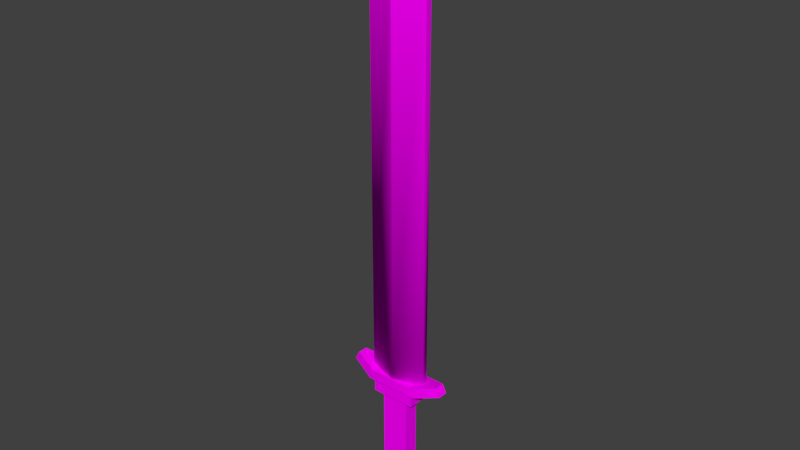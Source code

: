 # Source: SF_Wep_Human_Greatsword_01_1.fbx.blend  (saved by Blender 2.79.0; exported with 4.5.12 LTS)
import bpy
from mathutils import Matrix  # noqa: F401  (used for matrix-valued properties, if any)

bpy.ops.wm.read_factory_settings(use_empty=True)
scene = bpy.context.scene
scene.name = 'Scene'

# ---- collections
col_collection_1 = bpy.data.collections.new('Collection 1'); scene.collection.children.link(col_collection_1)

# ---- images (referenced by path relative to the original .blend; pixels are not part of the script)
import os
ASSET_DIR = os.environ.get("B2B_ASSET_DIR", "")  # directory of the original .blend (textures are referenced by path, not embedded)
HERE = os.path.dirname(os.path.abspath(__file__))  # packed textures are extracted next to this script under _unpacked/

def load_image(name, relpath, width, height, colorspace="sRGB"):
    """Load a texture the original file referenced (path relative to the .blend, or extracted next to this script)."""
    p = next((c for c in (os.path.join(HERE, relpath), os.path.join(ASSET_DIR, relpath)) if relpath and os.path.exists(c)), "")
    if p:
        img = bpy.data.images.load(p, check_existing=True)
        img.name = name
    else:  # same state as the original file: an image datablock whose file is absent (Cycles renders it pink)
        img = bpy.data.images.new(name, width, height)
        img.source = "FILE"
        img.filepath = "//" + (relpath or name)
    img.colorspace_settings.name = colorspace
    return img
img_file1 = load_image('file1', 'Medieval_Texture.psd', 1024, 1024, 'sRGB')

# ---- materials (node trees are filled in below, after node groups)
mat_lambert1 = bpy.data.materials.new('lambert1')
mat_lambert1.alpha_threshold = 0.0
mat_lambert1.diffuse_color = (1.0, 1.0, 1.0, 1.0)
mat_lambert1.roughness = 0.5

# ---- material node trees
mat_lambert1.use_nodes = True; mat_lambert1.node_tree.nodes.clear()
_N = mat_lambert1.node_tree.nodes; _L = mat_lambert1.node_tree.links
n0 = _N.new('ShaderNodeOutputMaterial'); n0.name = 'Material Output'; n0.location = (1200, 880)
n0.label = 'Material Out'
n1 = _N.new('ShaderNodeAddShader'); n1.name = 'Add Shader'; n1.location = (1000, 880)
n1.label = 'Shader Add Refl'
n2 = _N.new('ShaderNodeAddShader'); n2.name = 'Add Shader.001'; n2.location = (800, 880)
n2.label = 'Shader Add Spec'
n3 = _N.new('ShaderNodeBsdfRefraction'); n3.name = 'Refraction BSDF'; n3.location = (1200, 220)
n3.label = 'Refl BSDF'
n3.mute = True
n4 = _N.new('ShaderNodeMix'); n4.name = 'Mix'; n4.location = (1000, 220)
n4.label = 'Mix Color/Refl'
n4.data_type = 'RGBA'
n4.blend_type = 'MULTIPLY'
n4.inputs[0].default_value = 1.0
n4.inputs[6].default_value = (1.0, 1.0, 1.0, 1.0)
n4.inputs[7].default_value = (0.0, 0.0, 0.0, 0.0)
n5 = _N.new('ShaderNodeMixShader'); n5.name = 'Mix Shader'; n5.location = (600, 880)
n5.label = 'Shader Mix Alpha'
n6 = _N.new('ShaderNodeBsdfTransparent'); n6.name = 'Transparent BSDF'; n6.location = (400, 880)
n6.label = 'Alpha BSDF'
n6.mute = True
n7 = _N.new('ShaderNodeMix'); n7.name = 'Mix.001'; n7.location = (200, 1100)
n7.label = 'Mix Color/Alpha'
n7.data_type = 'RGBA'
n7.blend_type = 'MULTIPLY'
n7.inputs[0].default_value = 1.0
n7.inputs[6].default_value = (1.0, 1.0, 1.0, 1.0)
n7.inputs[7].default_value = (1.0, 1.0, 1.0, 1.0)
n8 = _N.new('ShaderNodeBsdfDiffuse'); n8.name = 'Diffuse BSDF'; n8.location = (400, 660)
n8.label = 'Diff BSDF'
n9 = _N.new('ShaderNodeMix'); n9.name = 'Mix.002'; n9.location = (200, 660)
n9.label = 'Mix Color/Diffuse'
n9.data_type = 'RGBA'
n9.blend_type = 'MULTIPLY'
n9.inputs[0].default_value = 1.0
n9.inputs[6].default_value = (1.0, 1.0, 1.0, 1.0)
n10 = _N.new('ShaderNodeBsdfAnisotropic'); n10.name = 'Glossy BSDF'; n10.location = (400, 220)
n10.label = 'Spec BSDF'
n10.distribution = 'GGX'
n11 = _N.new('ShaderNodeMix'); n11.name = 'Mix.003'; n11.location = (200, 220)
n11.label = 'Mix Color/Spec'
n11.data_type = 'RGBA'
n11.blend_type = 'MULTIPLY'
n11.inputs[0].default_value = 1.0
n11.inputs[7].default_value = (0.0, 0.0, 0.0, 1.0)
n12 = _N.new('ShaderNodeMix'); n12.name = 'Mix.004'; n12.location = (200, 0)
n12.label = 'Mix Color/Hardness'
n12.data_type = 'RGBA'
n12.blend_type = 'MULTIPLY'
n12.inputs[0].default_value = 1.0
n12.inputs[6].default_value = (1.87, 1.87, 1.87, 1.87)
n12.inputs[7].default_value = (1.0, 1.0, 1.0, 1.0)
n13 = _N.new('ShaderNodeNormalMap'); n13.name = 'Normal Map'; n13.location = (200, 440)
n13.label = 'Normal/Map'
n13.mute = True
n14 = _N.new('ShaderNodeMix'); n14.name = 'Mix.005'; n14.location = (1000, 660)
n14.label = 'Bump/Map'
n14.mute = True
n14.data_type = 'RGBA'
n14.blend_type = 'MULTIPLY'
n14.inputs[0].default_value = 1.0
n14.inputs[6].default_value = (1.0, 1.0, 1.0, 1.0)
n14.inputs[7].default_value = (0.0, 0.0, 0.0, 1.0)
n15 = _N.new('ShaderNodeTexCoord'); n15.name = 'Texture Coordinate'; n15.location = (-600, 660)
n15.label = 'Texture Coords'
n16 = _N.new('ShaderNodeTexImage'); n16.name = 'Image Texture'; n16.location = (0, 660)
n16.width = 140
n16.image = img_file1
n17 = _N.new('ShaderNodeDisplacement'); n17.name = 'Displacement'; n17.location = (0, 0)
n17.inputs[1].default_value = 0.0
n17.inputs[2].default_value = 0.1
n18 = _N.new('ShaderNodeMath'); n18.name = 'Math'; n18.location = (0, 0)
n18.operation = 'POWER'
_L.new(n1.outputs[0], n0.inputs[0])
_L.new(n2.outputs[0], n1.inputs[0])
_L.new(n3.outputs[0], n1.inputs[1])
_L.new(n4.outputs[2], n3.inputs[0])
_L.new(n5.outputs[0], n2.inputs[0])
_L.new(n6.outputs[0], n5.inputs[1])
_L.new(n7.outputs[2], n5.inputs[0])
_L.new(n8.outputs[0], n5.inputs[2])
_L.new(n9.outputs[2], n8.inputs[0])
_L.new(n10.outputs[0], n2.inputs[1])
_L.new(n11.outputs[2], n10.inputs[0])
_L.new(n13.outputs[0], n8.inputs[2])
_L.new(n13.outputs[0], n10.inputs[4])
_L.new(n13.outputs[0], n3.inputs[3])
_L.new(n16.outputs[0], n9.inputs[7])
_L.new(n14.outputs[2], n17.inputs[0])
_L.new(n17.outputs[0], n0.inputs[2])
_L.new(n12.outputs[2], n18.inputs[0])
_L.new(n18.outputs[0], n10.inputs[1])
n0.is_active_output = True

# ---- world
world_world = bpy.data.worlds.new('World'); scene.world = world_world
world_world.color = (0.05088, 0.05088, 0.05088)
world_world.use_sun_shadow = False
world_world.sun_shadow_jitter_overblur = 0.0
world_world.cycles.sampling_method = 'MANUAL'

# ---- meshes
me_untitled_001 = bpy.data.meshes.new('Untitled.001')
me_untitled_001.from_pydata([(-0.1584, 2.857, 0.01602), (0.1584, 2.857, 0.01602), (-0.1584, 2.857, -0.01602), (0.1584, 2.857, -0.01602), (0.1584, 0.7421, -0.01602), (0.1584, 0.7421, 0.01602), (-0.1584, 0.7421, 0.01602), (-0.1584, 0.7421, -0.01602), (0.0, 3.167, -0.01602), (0.0, 3.167, 0.01602), (0.0, 0.7421, 0.06139), (0.0, 0.7421, -0.06139), (0.0, 2.857, 0.06139), (0.0, 2.857, -0.06139)], [], [(8, 9, 1, 3), (5, 4, 3, 1), (9, 12, 1), (7, 6, 0, 2), (11, 13, 3, 4), (0, 9, 8, 2), (0, 12, 9), (2, 13, 11, 7), (6, 10, 12, 0), (1, 12, 10, 5), (2, 8, 13), (3, 13, 8), (5, 10, 6, 7, 11, 4)])
me_untitled_001.polygons.foreach_set('use_smooth', [True] * 13)
_k = set([(0, 2), (0, 6), (0, 9), (1, 3), (1, 5), (1, 9), (2, 7), (2, 8), (3, 4), (3, 8), (8, 9), (8, 13), (9, 12), (10, 12), (11, 13)])
me_untitled_001.attributes.new('sharp_edge', 'BOOLEAN', 'EDGE').data.foreach_set('value', [ (min(e.vertices), max(e.vertices)) in _k for e in me_untitled_001.edges])
_uv = me_untitled_001.uv_layers.new(name='map1')
_uv.uv.foreach_set('vector', [0.4206, 0.06133, 0.4206, 0.06133, 0.4206, 0.06133, 0.4206, 0.06133, 0.3932, 0.06129, 0.3932, 0.06129, 0.3932, 0.06129, 0.3932, 0.06129, 0.3891, 0.06129, 0.3891, 0.06129, 0.3891, 0.06129, 0.3598, 0.0613, 0.3598, 0.0613, 0.3598, 0.0613, 0.3598, 0.0613, 0.3592, 0.06129, 0.3592, 0.06129, 0.3592, 0.06129, 0.3592, 0.06129, 0.3876, 0.06132, 0.3876, 0.06132, 0.3876, 0.06132, 0.3876, 0.06132, 0.3562, 0.06129, 0.3562, 0.06129, 0.3562, 0.06129, 0.3264, 0.06129, 0.3264, 0.06129, 0.3264, 0.06129, 0.3264, 0.06129, 0.3264, 0.06129, 0.3264, 0.06129, 0.3264, 0.06129, 0.3264, 0.06129, 0.3592, 0.06129, 0.3592, 0.06129, 0.3592, 0.06129, 0.3592, 0.06129, 0.3562, 0.06129, 0.3562, 0.06129, 0.3562, 0.06129, 0.3891, 0.06129, 0.3891, 0.06129, 0.3891, 0.06129, 0.3592, 0.06129, 0.3592, 0.06129, 0.3264, 0.06129, 0.3598, 0.0613, 0.3264, 0.06129, 0.3592, 0.06129])
me_untitled_001.materials.append(mat_lambert1)
me_untitled_001.use_remesh_preserve_volume = False
me_untitled_001.use_remesh_preserve_attributes = False
me_untitled_001.use_mirror_vertex_groups = False
me_untitled_001.update()
me_untitled_001.normals_split_custom_set([tuple(v) for v in zip(*[iter([0.8903, 0.4554, 0.0, 0.8903, 0.4554, 0.0, 0.8903, 0.4554, 0.0, 0.8903, 0.4554, 0.0, 0.6427, -0.5935, 0.4845, 0.6427, -0.5935, -0.4845, 1.0, 0.0, 0.0, 1.0, 0.0, 0.0, 0.2727, 0.1395, 0.9519, 0.2753, 0.009388, 0.9613, 0.2753, 0.006954, 0.9613, -0.6427, -0.5935, -0.4845, -0.6427, -0.5935, 0.4845, -1.0, 0.0, 0.0, -1.0, 0.0, 0.0, -1.207e-06, -0.6501, -0.7599, 0.2753, 0.009387, -0.9613, 0.2753, 0.006953, -0.9613, 0.6427, -0.5935, -0.4845, -0.8903, 0.4554, 0.0, -0.8903, 0.4554, 0.0, -0.8903, 0.4554, 0.0, -0.8903, 0.4554, 0.0, -0.2753, 0.006955, 0.9613, -0.2753, 0.009388, 0.9613, -0.2727, 0.1395, 0.9519, -0.2753, 0.006953, -0.9613, -0.2753, 0.009387, -0.9613, -1.207e-06, -0.6501, -0.7599, -0.6427, -0.5935, -0.4845, -0.6427, -0.5935, 0.4845, -1.2e-06, -0.6501, 0.7599, -0.2753, 0.009388, 0.9613, -0.2753, 0.006955, 0.9613, 0.2753, 0.006954, 0.9613, 0.2753, 0.009388, 0.9613, -1.2e-06, -0.6501, 0.7599, 0.6427, -0.5935, 0.4845, -0.2753, 0.006953, -0.9613, -0.2727, 0.1395, -0.9519, -0.2753, 0.009387, -0.9613, 0.2753, 0.006953, -0.9613, 0.2753, 0.009387, -0.9613, 0.2726, 0.1395, -0.952, 0.6427, -0.5935, 0.4845, -1.2e-06, -0.6501, 0.7599, -0.6427, -0.5935, 0.4845, -0.6427, -0.5935, -0.4845, -1.207e-06, -0.6501, -0.7599, 0.6427, -0.5935, -0.4845])] * 3)])
me_untitled = bpy.data.meshes.new('Untitled')
me_untitled.from_pydata([(-0.0725, 0.1072, 0.04056), (0.0725, 0.1072, 0.04056), (-0.0725, 0.1072, -0.04056), (0.0725, 0.1072, -0.04056), (-0.0725, 0.6196, 0.04056), (0.0725, 0.6196, 0.04056), (0.0725, 0.6196, -0.04056), (-0.0725, 0.6196, -0.04056), (-0.118, 0.6196, 0.05705), (0.118, 0.6196, 0.05705), (0.118, 0.6901, 0.05705), (-0.118, 0.6901, 0.05705), (-0.118, 0.6901, -0.05704), (0.118, 0.6901, -0.05704), (0.118, 0.6196, -0.05704), (-0.118, 0.6196, -0.05704), (-0.08782, 0.1072, -0.05631), (0.08784, 0.1072, -0.05631), (0.08784, 0.1072, 0.05631), (-0.08782, 0.1072, 0.05631), (-0.08782, 0.04733, -0.05631), (0.08784, 0.04733, -0.05631), (0.08784, 0.04733, 0.05631), (-0.08782, 0.04733, 0.05631), (-0.03784, 0.0, -0.03821), (0.03785, 0.0, -0.03821), (0.03785, 0.0, 0.0382), (-0.03784, 0.0, 0.0382), (0.142, 0.6901, 0.06862), (-0.142, 0.6901, 0.06862), (-0.142, 0.6901, -0.06862), (0.142, 0.6901, -0.06862), (0.1162, 0.7421, 0.06862), (-0.1162, 0.7421, 0.06862), (-0.1162, 0.7421, -0.06862), (0.1162, 0.7421, -0.06862), (0.274, 0.7334, -0.02688), (0.274, 0.7334, 0.02688), (0.2509, 0.778, -0.02688), (0.2509, 0.778, 0.02688), (-0.274, 0.7334, 0.02688), (-0.274, 0.7334, -0.02688), (-0.2509, 0.778, 0.02688), (-0.2509, 0.778, -0.02688), (-0.0725, 0.5544, -0.04056), (-0.0725, 0.5544, 0.04056), (0.0725, 0.5544, 0.04056), (0.0725, 0.5544, -0.04056), (-0.0725, 0.1599, -0.04056), (-0.0725, 0.1599, 0.04056), (0.0725, 0.1599, 0.04056), (0.0725, 0.1599, -0.04056), (0.0725, 0.2232, 0.04056), (-0.0725, 0.2232, 0.04056), (-0.0725, 0.2232, -0.04056), (0.0725, 0.2232, -0.04056), (0.0725, 0.2874, 0.04056), (-0.0725, 0.2874, 0.04056), (-0.0725, 0.2874, -0.04056), (0.0725, 0.2874, -0.04056), (0.0725, 0.3431, 0.04056), (-0.0725, 0.3431, 0.04056), (-0.0725, 0.3431, -0.04056), (0.0725, 0.3431, -0.04056), (0.0725, 0.397, 0.04056), (-0.0725, 0.397, 0.04056), (-0.0725, 0.397, -0.04056), (0.0725, 0.397, -0.04056), (0.0725, 0.4531, 0.04056), (-0.0725, 0.4531, 0.04056), (-0.0725, 0.4531, -0.04056), (0.0725, 0.4531, -0.04056), (0.0725, 0.4991, 0.04056), (-0.0725, 0.4991, 0.04056), (-0.0725, 0.4991, -0.04056), (0.0725, 0.4991, -0.04056)], [], [(8, 9, 10, 11), (12, 13, 14, 15), (24, 25, 26, 27), (9, 14, 13, 10), (15, 8, 11, 12), (45, 46, 5, 4), (46, 47, 6, 5), (7, 6, 47, 44), (44, 45, 4, 7), (4, 5, 9, 8), (6, 7, 15, 14), (5, 6, 14, 9), (7, 4, 8, 15), (2, 3, 17, 16), (3, 1, 18, 17), (1, 0, 19, 18), (0, 2, 16, 19), (16, 17, 21, 20), (17, 18, 22, 21), (18, 19, 23, 22), (19, 16, 20, 23), (20, 21, 25, 24), (21, 22, 26, 25), (22, 23, 27, 26), (23, 20, 24, 27), (11, 10, 28, 29), (13, 12, 30, 31), (10, 13, 31, 28), (12, 11, 29, 30), (29, 28, 32, 33), (31, 30, 34, 35), (37, 36, 38, 39), (41, 40, 42, 43), (28, 31, 36, 37), (31, 35, 38, 36), (35, 32, 39, 38), (32, 28, 37, 39), (30, 29, 40, 41), (29, 33, 42, 40), (33, 34, 43, 42), (34, 30, 41, 43), (33, 32, 35, 34), (48, 49, 53, 54), (49, 50, 52, 53), (50, 51, 55, 52), (54, 55, 51, 48), (2, 0, 49, 48), (0, 1, 50, 49), (1, 3, 51, 50), (48, 51, 3, 2), (53, 52, 56, 57), (54, 53, 57, 58), (58, 59, 55, 54), (52, 55, 59, 56), (57, 56, 60, 61), (58, 57, 61, 62), (62, 63, 59, 58), (56, 59, 63, 60), (61, 60, 64, 65), (62, 61, 65, 66), (66, 67, 63, 62), (60, 63, 67, 64), (65, 64, 68, 69), (66, 65, 69, 70), (70, 71, 67, 66), (64, 67, 71, 68), (69, 68, 72, 73), (70, 69, 73, 74), (74, 75, 71, 70), (68, 71, 75, 72), (73, 72, 46, 45), (74, 73, 45, 44), (44, 47, 75, 74), (72, 75, 47, 46)])
me_untitled.polygons.foreach_set('use_smooth', [True] * 74)
_k = set([(0, 1), (0, 2), (0, 49), (1, 3), (1, 50), (2, 3), (2, 48), (3, 51), (4, 5), (4, 7), (4, 45), (5, 6), (5, 46), (6, 7), (6, 47), (7, 44), (8, 9), (8, 11), (8, 15), (9, 10), (9, 14), (10, 11), (10, 13), (11, 12), (12, 13), (12, 15), (13, 14), (14, 15), (16, 17), (16, 19), (16, 20), (17, 18), (17, 21), (18, 19), (18, 22), (19, 23), (20, 21), (20, 23), (20, 24), (21, 22), (21, 25), (22, 23), (22, 26), (23, 27), (24, 25), (24, 27), (25, 26), (26, 27), (28, 29), (28, 31), (28, 37), (29, 30), (29, 40), (30, 31), (30, 41), (31, 36), (32, 33), (32, 35), (32, 39), (33, 34), (33, 42), (34, 35), (34, 43), (35, 38), (36, 37), (36, 38), (37, 39), (38, 39), (40, 41), (40, 42), (41, 43), (42, 43), (44, 74), (45, 73), (46, 72), (47, 75), (48, 54), (49, 53), (50, 52), (51, 55), (52, 56), (53, 57), (54, 58), (55, 59), (56, 60), (57, 61), (58, 62), (59, 63), (60, 64), (61, 65), (62, 66), (63, 67), (64, 68), (65, 69), (66, 70), (67, 71), (68, 72), (69, 73), (70, 74), (71, 75)])
me_untitled.attributes.new('sharp_edge', 'BOOLEAN', 'EDGE').data.foreach_set('value', [ (min(e.vertices), max(e.vertices)) in _k for e in me_untitled.edges])
_uv = me_untitled.uv_layers.new(name='map1')
_uv.uv.foreach_set('vector', [0.2668, 0.06129, 0.2668, 0.06129, 0.2668, 0.06129, 0.2668, 0.06129, 0.2668, 0.06129, 0.2668, 0.06129, 0.2668, 0.06129, 0.2668, 0.06129, 0.1728, 0.0613, 0.1728, 0.0613, 0.1728, 0.0613, 0.1728, 0.0613, 0.237, 0.06129, 0.237, 0.06129, 0.237, 0.06129, 0.237, 0.06129, 0.237, 0.06129, 0.237, 0.06129, 0.237, 0.06129, 0.237, 0.06129, 0.3281, 0.3997, 0.3281, 0.3997, 0.3281, 0.3997, 0.3281, 0.3997, 0.2983, 0.3997, 0.2983, 0.3997, 0.2983, 0.3997, 0.2983, 0.3997, 0.3281, 0.3997, 0.3281, 0.3997, 0.3281, 0.3997, 0.3281, 0.3997, 0.2983, 0.3997, 0.2983, 0.3997, 0.2983, 0.3997, 0.2983, 0.3997, 0.2038, 0.06129, 0.2038, 0.06129, 0.2038, 0.06129, 0.2038, 0.06129, 0.2038, 0.06129, 0.2038, 0.06129, 0.2038, 0.06129, 0.2038, 0.06129, 0.2038, 0.06129, 0.2038, 0.06129, 0.2038, 0.06129, 0.2038, 0.06129, 0.2038, 0.06129, 0.2038, 0.06129, 0.2038, 0.06129, 0.2038, 0.06129, 0.2997, 0.06128, 0.2997, 0.06128, 0.2997, 0.06128, 0.2997, 0.06128, 0.2997, 0.06128, 0.2997, 0.06128, 0.2997, 0.06128, 0.2997, 0.06128, 0.2997, 0.06128, 0.2997, 0.06128, 0.2997, 0.06128, 0.2997, 0.06128, 0.2997, 0.06128, 0.2997, 0.06128, 0.2997, 0.06128, 0.2997, 0.06128, 0.2648, 0.06129, 0.2648, 0.06129, 0.2648, 0.06129, 0.2648, 0.06129, 0.2341, 0.06129, 0.2341, 0.06129, 0.2341, 0.06129, 0.2341, 0.06129, 0.2648, 0.06129, 0.2648, 0.06129, 0.2648, 0.06129, 0.2648, 0.06129, 0.2341, 0.06129, 0.2341, 0.06129, 0.2341, 0.06129, 0.2341, 0.06129, 0.2352, 0.06129, 0.2352, 0.06129, 0.2352, 0.06129, 0.2352, 0.06129, 0.2045, 0.06129, 0.2045, 0.06129, 0.2045, 0.06129, 0.2045, 0.06129, 0.2352, 0.06129, 0.2352, 0.06129, 0.2352, 0.06129, 0.2352, 0.06129, 0.2045, 0.06129, 0.2045, 0.06129, 0.2045, 0.06129, 0.2045, 0.06129, 0.2023, 0.06131, 0.2023, 0.06131, 0.2023, 0.06131, 0.2023, 0.06131, 0.2023, 0.06131, 0.2023, 0.06131, 0.2023, 0.06131, 0.2023, 0.06131, 0.2023, 0.06131, 0.2023, 0.06131, 0.2023, 0.06131, 0.2023, 0.06131, 0.2023, 0.06131, 0.2023, 0.06131, 0.2023, 0.06131, 0.2023, 0.06131, 0.2669, 0.0613, 0.2669, 0.0613, 0.2669, 0.0613, 0.2669, 0.0613, 0.2669, 0.0613, 0.2669, 0.0613, 0.2669, 0.0613, 0.2669, 0.0613, 0.2669, 0.0613, 0.2669, 0.0613, 0.2669, 0.0613, 0.2669, 0.0613, 0.2669, 0.0613, 0.2669, 0.0613, 0.2669, 0.0613, 0.2669, 0.0613, 0.2023, 0.06131, 0.2023, 0.06131, 0.2023, 0.06131, 0.2023, 0.06131, 0.2669, 0.0613, 0.2669, 0.0613, 0.2669, 0.0613, 0.2669, 0.0613, 0.3008, 0.06127, 0.3008, 0.06127, 0.3008, 0.06127, 0.3008, 0.06127, 0.2669, 0.0613, 0.2669, 0.0613, 0.2669, 0.0613, 0.2669, 0.0613, 0.2023, 0.06131, 0.2023, 0.06131, 0.2023, 0.06131, 0.2023, 0.06131, 0.2669, 0.0613, 0.2669, 0.0613, 0.2669, 0.0613, 0.2669, 0.0613, 0.3008, 0.06127, 0.3008, 0.06127, 0.3008, 0.06127, 0.3008, 0.06127, 0.2669, 0.0613, 0.2669, 0.0613, 0.2669, 0.0613, 0.2669, 0.0613, 0.2997, 0.06128, 0.2997, 0.06128, 0.2997, 0.06128, 0.2997, 0.06128, 0.2033, 0.4435, 0.2033, 0.4435, 0.2033, 0.4435, 0.2033, 0.4435, 0.2331, 0.4435, 0.2331, 0.4435, 0.2331, 0.4435, 0.2331, 0.4435, 0.2033, 0.4435, 0.2033, 0.4435, 0.2033, 0.4435, 0.2033, 0.4435, 0.2331, 0.4435, 0.2331, 0.4435, 0.2331, 0.4435, 0.2331, 0.4435, 0.2983, 0.3997, 0.2983, 0.3997, 0.2983, 0.3997, 0.2983, 0.3997, 0.3281, 0.3997, 0.3281, 0.3997, 0.3281, 0.3997, 0.3281, 0.3997, 0.2983, 0.3997, 0.2983, 0.3997, 0.2983, 0.3997, 0.2983, 0.3997, 0.3281, 0.3997, 0.3281, 0.3997, 0.3281, 0.3997, 0.3281, 0.3997, 0.1986, 0.4435, 0.1986, 0.4435, 0.1986, 0.4435, 0.1986, 0.4435, 0.1688, 0.4435, 0.1688, 0.4435, 0.1688, 0.4435, 0.1688, 0.4435, 0.1986, 0.4435, 0.1986, 0.4435, 0.1986, 0.4435, 0.1986, 0.4435, 0.1688, 0.4435, 0.1688, 0.4435, 0.1688, 0.4435, 0.1688, 0.4435, 0.2331, 0.4435, 0.2331, 0.4435, 0.2331, 0.4435, 0.2331, 0.4435, 0.2033, 0.4435, 0.2033, 0.4435, 0.2033, 0.4435, 0.2033, 0.4435, 0.2331, 0.4435, 0.2331, 0.4435, 0.2331, 0.4435, 0.2331, 0.4435, 0.2033, 0.4435, 0.2033, 0.4435, 0.2033, 0.4435, 0.2033, 0.4435, 0.1986, 0.4435, 0.1986, 0.4435, 0.1986, 0.4435, 0.1986, 0.4435, 0.1688, 0.4435, 0.1688, 0.4435, 0.1688, 0.4435, 0.1688, 0.4435, 0.1986, 0.4435, 0.1986, 0.4435, 0.1986, 0.4435, 0.1986, 0.4435, 0.1688, 0.4435, 0.1688, 0.4435, 0.1688, 0.4435, 0.1688, 0.4435, 0.2331, 0.4435, 0.2331, 0.4435, 0.2331, 0.4435, 0.2331, 0.4435, 0.2033, 0.4435, 0.2033, 0.4435, 0.2033, 0.4435, 0.2033, 0.4435, 0.2331, 0.4435, 0.2331, 0.4435, 0.2331, 0.4435, 0.2331, 0.4435, 0.2033, 0.4435, 0.2033, 0.4435, 0.2033, 0.4435, 0.2033, 0.4435, 0.1986, 0.4435, 0.1986, 0.4435, 0.1986, 0.4435, 0.1986, 0.4435, 0.1688, 0.4435, 0.1688, 0.4435, 0.1688, 0.4435, 0.1688, 0.4435, 0.1986, 0.4435, 0.1986, 0.4435, 0.1986, 0.4435, 0.1986, 0.4435, 0.1688, 0.4435, 0.1688, 0.4435, 0.1688, 0.4435, 0.1688, 0.4435, 0.2331, 0.4435, 0.2331, 0.4435, 0.2331, 0.4435, 0.2331, 0.4435, 0.2033, 0.4435, 0.2033, 0.4435, 0.2033, 0.4435, 0.2033, 0.4435, 0.2331, 0.4435, 0.2331, 0.4435, 0.2331, 0.4435, 0.2331, 0.4435, 0.2033, 0.4435, 0.2033, 0.4435, 0.2033, 0.4435, 0.2033, 0.4435])
me_untitled.materials.append(mat_lambert1)
me_untitled.use_remesh_preserve_volume = False
me_untitled.use_remesh_preserve_attributes = False
me_untitled.use_mirror_vertex_groups = False
me_untitled.update()
me_untitled.normals_split_custom_set([tuple(v) for v in zip(*[iter([0.0, 0.0, 1.0, 0.0, 0.0, 1.0, 0.0, 0.0, 1.0, 0.0, 0.0, 1.0, 0.0, 0.0, -1.0, 0.0, 0.0, -1.0, 0.0, 0.0, -1.0, 0.0, 0.0, -1.0, 0.0, -1.0, 0.0, 0.0, -1.0, 0.0, 0.0, -1.0, 0.0, 0.0, -1.0, 0.0, 1.0, 0.0, 0.0, 1.0, 0.0, 0.0, 1.0, 0.0, 0.0, 1.0, 0.0, 0.0, -1.0, 0.0, 0.0, -1.0, 0.0, 0.0, -1.0, 0.0, 0.0, -1.0, 0.0, 0.0, 0.0, 0.0, 1.0, 0.0, 0.0, 1.0, 0.0, 0.0, 1.0, 0.0, 0.0, 1.0, 1.0, 0.0, 0.0, 1.0, 0.0, 0.0, 1.0, 0.0, 0.0, 1.0, 0.0, 0.0, 0.0, 0.0, -1.0, 0.0, 0.0, -1.0, 0.0, 0.0, -1.0, 0.0, 0.0, -1.0, -1.0, 0.0, 0.0, -1.0, 0.0, 0.0, -1.0, 0.0, 0.0, -1.0, 0.0, 0.0, 0.0, -1.0, 0.0, 0.0, -1.0, 0.0, 0.0, -1.0, 0.0, 0.0, -1.0, 0.0, 0.0, -1.0, 0.0, 0.0, -1.0, 0.0, 0.0, -1.0, 0.0, 0.0, -1.0, 0.0, 0.0, -1.0, 0.0, 0.0, -1.0, 0.0, 0.0, -1.0, 0.0, 0.0, -1.0, 0.0, 0.0, -1.0, 0.0, 0.0, -1.0, 0.0, 0.0, -1.0, 0.0, 0.0, -1.0, 0.0, 0.0, 1.0, 0.0, 0.0, 1.0, 0.0, 0.0, 1.0, 0.0, 0.0, 1.0, 0.0, 0.0, 1.0, 0.0, 0.0, 1.0, -3.667e-07, 0.0, 1.0, -3.749e-07, 0.0, 1.0, 0.0, 0.0, 1.0, -3.667e-07, 0.0, 1.0, -3.666e-07, 0.0, 1.0, -3.752e-07, 0.0, 1.0, -3.749e-07, 0.0, 1.0, -3.666e-07, 0.0, 1.0, 0.0, 0.0, 1.0, 0.0, 0.0, 1.0, -3.752e-07, 0.0, 0.0, -1.0, 0.0, 0.0, -1.0, 0.0, 0.0, -1.0, 0.0, 0.0, -1.0, 1.0, 0.0, 0.0, 1.0, 0.0, 0.0, 1.0, 0.0, 0.0, 1.0, 0.0, 0.0, 0.0, 0.0, 1.0, 0.0, 0.0, 1.0, 0.0, 0.0, 1.0, 0.0, 0.0, 1.0, -1.0, 0.0, 0.0, -1.0, 0.0, 0.0, -1.0, 0.0, 0.0, -1.0, 0.0, 0.0, 0.0, -0.3573, -0.934, 0.0, -0.3573, -0.934, 0.0, -0.3573, -0.934, 0.0, -0.3573, -0.934, 0.6875, -0.7262, 0.0, 0.6875, -0.7262, 0.0, 0.6875, -0.7262, 0.0, 0.6875, -0.7262, 0.0, 0.0, -0.3573, 0.934, 0.0, -0.3573, 0.934, 0.0, -0.3573, 0.934, 0.0, -0.3573, 0.934, -0.6876, -0.7261, 0.0, -0.6876, -0.7261, 0.0, -0.6876, -0.7261, 0.0, -0.6876, -0.7261, 0.0, 0.0, -1.0, 0.0, 0.0, -1.0, 0.0, 0.0, -1.0, 0.0, 0.0, -1.0, 0.0, 0.0, -1.0, 0.0, 0.0, -1.0, 0.0, 0.0, -1.0, 0.0, 0.0, -1.0, 0.0, 0.0, -1.0, 0.0, 0.0, -1.0, 0.0, 0.0, -1.0, 0.0, 0.0, -1.0, 0.0, 0.0, -1.0, 0.0, 0.0, -1.0, 0.0, 0.0, -1.0, 0.0, 0.0, -1.0, 0.0, -0.1238, 0.06272, 0.9903, 0.1237, 0.06268, 0.9903, 0.07396, 0.03747, 0.9966, -0.07396, 0.03747, 0.9966, 0.1237, 0.06268, -0.9903, -0.1238, 0.06271, -0.9903, -0.07396, 0.03747, -0.9966, 0.07397, 0.03747, -0.9966, 0.8877, 0.4605, 0.0, 0.8877, 0.4605, 0.0, 0.8877, 0.4605, 0.0, 0.8877, 0.4605, 0.0, -0.8876, 0.4606, 0.0, -0.8876, 0.4606, 0.0, -0.8876, 0.4606, 0.0, -0.8876, 0.4606, 0.0, 0.3115, -0.9502, 0.0, 0.3115, -0.9502, 0.0, 0.3115, -0.9502, 0.0, 0.3115, -0.9502, 0.0, 0.1237, 0.06268, -0.9903, 0.07397, 0.03747, -0.9966, 0.2602, 0.1318, -0.9565, 0.2602, 0.1318, -0.9565, -0.258, 0.9662, 0.0, -0.258, 0.9662, 0.0, -0.258, 0.9662, 0.0, -0.258, 0.9662, 0.0, 0.07396, 0.03747, 0.9966, 0.1237, 0.06268, 0.9903, 0.2602, 0.1318, 0.9565, 0.2602, 0.1318, 0.9565, -0.3115, -0.9502, 0.0, -0.3115, -0.9502, 0.0, -0.3115, -0.9502, 0.0, -0.3115, -0.9502, 0.0, -0.1238, 0.06272, 0.9903, -0.07396, 0.03747, 0.9966, -0.2602, 0.1318, 0.9565, -0.2602, 0.1318, 0.9565, 0.258, 0.9662, 0.0, 0.258, 0.9662, 0.0, 0.258, 0.9662, 0.0, 0.258, 0.9662, 0.0, -0.07396, 0.03747, -0.9966, -0.1238, 0.06271, -0.9903, -0.2602, 0.1318, -0.9565, -0.2602, 0.1318, -0.9565, 0.0, 1.0, 0.0, 0.0, 1.0, 0.0, 0.0, 1.0, 0.0, 0.0, 1.0, 0.0, -1.0, 0.0, 0.0, -1.0, 0.0, 0.0, -1.0, 0.0, 0.0, -1.0, 0.0, 0.0, 0.0, 0.0, 1.0, 0.0, 0.0, 1.0, 0.0, 0.0, 1.0, 0.0, 0.0, 1.0, 1.0, 9.049e-06, 1.763e-05, 1.0, 9.049e-06, 1.763e-05, 1.0, 0.0, 2.351e-05, 1.0, 0.0, 2.351e-05, 0.0, 0.0, -1.0, 0.0, 0.0, -1.0, 0.0, 0.0, -1.0, 0.0, 0.0, -1.0, -1.0, 0.0, 0.0, -1.0, 0.0, 0.0, -1.0, 0.0, 0.0, -1.0, 0.0, 0.0, 0.0, 0.0, 1.0, 0.0, 0.0, 1.0, 0.0, 0.0, 1.0, 0.0, 0.0, 1.0, 1.0, 1.81e-05, 1.176e-05, 1.0, 1.81e-05, 1.176e-05, 1.0, 9.049e-06, 1.763e-05, 1.0, 9.049e-06, 1.763e-05, 0.0, 0.0, -1.0, 0.0, 0.0, -1.0, 0.0, 0.0, -1.0, 0.0, 0.0, -1.0, 0.0, 0.0, 1.0, 0.0, 0.0, 1.0, 0.0, 0.0, 1.0, 0.0, 0.0, 1.0, -1.0, 0.0, 0.0, -1.0, 0.0, 0.0, -1.0, 0.0, 0.0, -1.0, 0.0, 0.0, 0.0, 0.0, -1.0, 0.0, 0.0, -1.0, 0.0, 0.0, -1.0, 0.0, 0.0, -1.0, 1.0, 0.0, 2.351e-05, 1.0, 0.0, 2.351e-05, 1.0, -8.566e-06, 1.763e-05, 1.0, -8.566e-06, 1.763e-05, 0.0, 0.0, 1.0, 0.0, 0.0, 1.0, 0.0, 0.0, 1.0, 0.0, 0.0, 1.0, -1.0, 0.0, 0.0, -1.0, 0.0, 0.0, -1.0, 0.0, 0.0, -1.0, 0.0, 0.0, 0.0, 0.0, -1.0, 0.0, 0.0, -1.0, 0.0, 0.0, -1.0, 0.0, 0.0, -1.0, 1.0, -8.566e-06, 1.763e-05, 1.0, -8.566e-06, 1.763e-05, 1.0, -8.566e-06, 5.878e-06, 1.0, -8.566e-06, 5.878e-06, 0.0, 0.0, 1.0, 0.0, 0.0, 1.0, 0.0, 0.0, 1.0, 0.0, 0.0, 1.0, -1.0, 0.0, 0.0, -1.0, 0.0, 0.0, -1.0, 0.0, 0.0, -1.0, 0.0, 0.0, 0.0, 0.0, -1.0, 0.0, 0.0, -1.0, 0.0, 0.0, -1.0, 0.0, 0.0, -1.0, 1.0, -8.566e-06, 5.878e-06, 1.0, -8.566e-06, 5.878e-06, 1.0, 0.0, 0.0, 1.0, 0.0, 0.0, 0.0, 0.0, 1.0, 0.0, 0.0, 1.0, 0.0, 0.0, 1.0, 0.0, 0.0, 1.0, -1.0, 0.0, 0.0, -1.0, 0.0, 0.0, -1.0, 0.0, 0.0, -1.0, 0.0, 0.0, 0.0, 0.0, -1.0, 0.0, 0.0, -1.0, 0.0, 0.0, -1.0, 0.0, 0.0, -1.0, 1.0, 0.0, 0.0, 1.0, 0.0, 0.0, 1.0, 0.0, 0.0, 1.0, 0.0, 0.0, 0.0, 0.0, 1.0, 0.0, 0.0, 1.0, 0.0, 0.0, 1.0, 0.0, 0.0, 1.0, -1.0, 0.0, 0.0, -1.0, 0.0, 0.0, -1.0, 0.0, 0.0, -1.0, 0.0, 0.0, 0.0, 0.0, -1.0, 0.0, 0.0, -1.0, 0.0, 0.0, -1.0, 0.0, 0.0, -1.0, 1.0, 0.0, 0.0, 1.0, 0.0, 0.0, 1.0, 0.0, 0.0, 1.0, 0.0, 0.0, 0.0, 0.0, 1.0, 0.0, 0.0, 1.0, 0.0, 0.0, 1.0, 0.0, 0.0, 1.0, -1.0, 0.0, 0.0, -1.0, 0.0, 0.0, -1.0, 0.0, 0.0, -1.0, 0.0, 0.0, 0.0, 0.0, -1.0, 0.0, 0.0, -1.0, 0.0, 0.0, -1.0, 0.0, 0.0, -1.0, 1.0, 0.0, 0.0, 1.0, 0.0, 0.0, 1.0, 0.0, 0.0, 1.0, 0.0, 0.0])] * 3)])

# ---- objects
ob_sf_wep_human_greatsword_01_001 = bpy.data.objects.new('SF_Wep_Human_Greatsword_01.001', me_untitled_001)
ob_sf_wep_human_greatsword_01 = bpy.data.objects.new('SF_Wep_Human_Greatsword_01', me_untitled)

# ---- transforms, parenting, visibility, modifiers, constraints
ob_sf_wep_human_greatsword_01_001.location = (0.0, 0.0, 0.0)
ob_sf_wep_human_greatsword_01_001.rotation_euler = (1.571, -0.0, 0.0)
ob_sf_wep_human_greatsword_01_001.scale = (2.5, 2.5, 2.5)
ob_sf_wep_human_greatsword_01_001.color = (0.8, 0.8, 0.8, 1.0)
ob_sf_wep_human_greatsword_01_001.lineart.crease_threshold = 0.0
ob_sf_wep_human_greatsword_01.location = (0.0, 0.0, 0.0)
ob_sf_wep_human_greatsword_01.rotation_euler = (1.571, -0.0, 0.0)
ob_sf_wep_human_greatsword_01.scale = (2.5, 2.5, 2.5)
ob_sf_wep_human_greatsword_01.color = (0.8, 0.8, 0.8, 1.0)
ob_sf_wep_human_greatsword_01.lineart.crease_threshold = 0.0

# ---- collection membership
col_collection_1.objects.link(ob_sf_wep_human_greatsword_01_001)
col_collection_1.objects.link(ob_sf_wep_human_greatsword_01)

# ---- scene / render settings (as saved in the file)
scene.frame_start = 1; scene.frame_end = 250; scene.frame_set(1)
scene.render.engine = 'CYCLES'
scene.render.resolution_percentage = 50
scene.render.dither_intensity = 0.0
scene.cycles.use_denoising = False
scene.cycles.samples = 128
scene.cycles.sampling_pattern = 'TABULATED_SOBOL'
scene.cycles.use_adaptive_sampling = False
scene.cycles.use_light_tree = False
scene.cycles.blur_glossy = 0.0
scene.cycles.sample_clamp_indirect = 0.0
scene.view_settings.view_transform = 'Standard'
bpy.context.view_layer.update()

# ---- added for rendering (the .blend has no active camera and no usable light): camera, sun
cam_auto = bpy.data.cameras.new('AutoCamera')
cam_auto.lens = 50.0
cam_auto.sensor_width = 36.0
cam_auto.clip_end = 1000.0
ob_auto_camera = bpy.data.objects.new('AutoCamera', cam_auto)
scene.collection.objects.link(ob_auto_camera)
ob_auto_camera.location = (7.44146, -8.92975, 9.91212)
ob_auto_camera.rotation_euler = (1.09748, -7.21219e-08, 0.694738)
scene.camera = ob_auto_camera
light_auto_sun = bpy.data.lights.new('AutoSun', 'SUN')
light_auto_sun.energy = 3.0
light_auto_sun.angle = 0.0523599
ob_auto_sun = bpy.data.objects.new('AutoSun', light_auto_sun)
scene.collection.objects.link(ob_auto_sun)
ob_auto_sun.rotation_euler = (0.872665, 0.174533, 0.523599)
bpy.context.view_layer.update()
